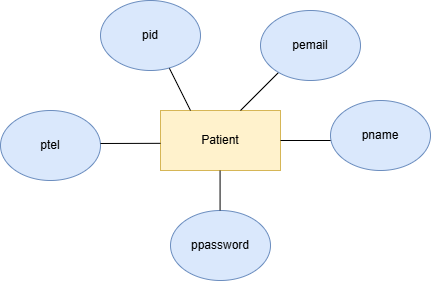

The diagram above was exported from draw.io. Its source (the exported page's mxGraphModel, read from the mxfile embedded in the PNG):
<mxGraphModel dx="765" dy="460" grid="1" gridSize="10" guides="1" tooltips="1" connect="1" arrows="1" fold="1" page="1" pageScale="1" pageWidth="827" pageHeight="1169" math="0" shadow="0">
  <root>
    <mxCell id="0" />
    <mxCell id="1" parent="0" />
    <mxCell id="4_BerTanXKqhfXlzuooj-1" value="Patient" style="rounded=0;whiteSpace=wrap;html=1;fillColor=#fff2cc;strokeColor=#d6b656;" parent="1" vertex="1">
      <mxGeometry x="330" y="160" width="120" height="60" as="geometry" />
    </mxCell>
    <mxCell id="4_BerTanXKqhfXlzuooj-3" value="" style="endArrow=none;html=1;rounded=0;" parent="1" edge="1">
      <mxGeometry width="50" height="50" relative="1" as="geometry">
        <mxPoint x="450" y="190" as="sourcePoint" />
        <mxPoint x="510" y="190" as="targetPoint" />
      </mxGeometry>
    </mxCell>
    <mxCell id="4_BerTanXKqhfXlzuooj-6" value="" style="endArrow=none;html=1;rounded=0;" parent="1" edge="1">
      <mxGeometry width="50" height="50" relative="1" as="geometry">
        <mxPoint x="410" y="160" as="sourcePoint" />
        <mxPoint x="460" y="110" as="targetPoint" />
      </mxGeometry>
    </mxCell>
    <mxCell id="4_BerTanXKqhfXlzuooj-7" value="" style="endArrow=none;html=1;rounded=0;" parent="1" edge="1">
      <mxGeometry width="50" height="50" relative="1" as="geometry">
        <mxPoint x="360" y="160" as="sourcePoint" />
        <mxPoint x="330" y="100" as="targetPoint" />
      </mxGeometry>
    </mxCell>
    <mxCell id="4_BerTanXKqhfXlzuooj-10" value="pid" style="ellipse;whiteSpace=wrap;html=1;fillColor=#dae8fc;strokeColor=#6c8ebf;" parent="1" vertex="1">
      <mxGeometry x="270" y="50" width="100" height="70" as="geometry" />
    </mxCell>
    <mxCell id="4_BerTanXKqhfXlzuooj-11" value="pemail" style="ellipse;whiteSpace=wrap;html=1;fillColor=#dae8fc;strokeColor=#6c8ebf;" parent="1" vertex="1">
      <mxGeometry x="430" y="60" width="100" height="70" as="geometry" />
    </mxCell>
    <mxCell id="4_BerTanXKqhfXlzuooj-12" value="ppassword" style="ellipse;whiteSpace=wrap;html=1;fillColor=#dae8fc;strokeColor=#6c8ebf;" parent="1" vertex="1">
      <mxGeometry x="340" y="260" width="100" height="70" as="geometry" />
    </mxCell>
    <mxCell id="4_BerTanXKqhfXlzuooj-13" value="pname" style="ellipse;whiteSpace=wrap;html=1;fillColor=#dae8fc;strokeColor=#6c8ebf;" parent="1" vertex="1">
      <mxGeometry x="500" y="150" width="100" height="70" as="geometry" />
    </mxCell>
    <mxCell id="4_BerTanXKqhfXlzuooj-9" value="ptel" style="ellipse;whiteSpace=wrap;html=1;fillColor=#dae8fc;strokeColor=#6c8ebf;" parent="1" vertex="1">
      <mxGeometry x="170" y="160" width="100" height="70" as="geometry" />
    </mxCell>
    <mxCell id="PcKJEdwpmYaHwy0UwqR2-2" value="" style="endArrow=none;html=1;rounded=0;entryX=0;entryY=0.75;entryDx=0;entryDy=0;" edge="1" parent="1">
      <mxGeometry width="50" height="50" relative="1" as="geometry">
        <mxPoint x="270" y="193" as="sourcePoint" />
        <mxPoint x="330" y="192.83" as="targetPoint" />
      </mxGeometry>
    </mxCell>
    <mxCell id="PcKJEdwpmYaHwy0UwqR2-3" value="" style="endArrow=none;html=1;rounded=0;" edge="1" parent="1">
      <mxGeometry width="50" height="50" relative="1" as="geometry">
        <mxPoint x="389.57" y="260" as="sourcePoint" />
        <mxPoint x="389.57" y="220" as="targetPoint" />
        <Array as="points">
          <mxPoint x="389.57" y="220" />
        </Array>
      </mxGeometry>
    </mxCell>
  </root>
</mxGraphModel>